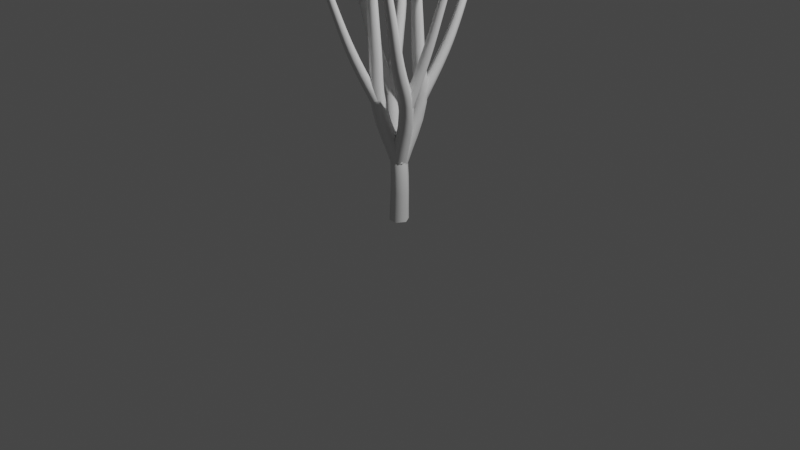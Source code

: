 # Source: 20220203_sap_tree_0001.blend  (saved by Blender 3.1.4; exported with 4.5.12 LTS)
import bpy
from mathutils import Matrix  # noqa: F401  (used for matrix-valued properties, if any)

bpy.ops.wm.read_factory_settings(use_empty=True)
scene = bpy.context.scene
scene.name = 'Scene'

# ---- collections
col_collection = bpy.data.collections.new('Collection'); scene.collection.children.link(col_collection)

# ---- world
world_world = bpy.data.worlds.new('World'); scene.world = world_world
world_world.use_nodes = True; world_world.node_tree.nodes.clear()
_N = world_world.node_tree.nodes; _L = world_world.node_tree.links
n0 = _N.new('ShaderNodeOutputWorld'); n0.name = 'World Output'; n0.location = (300, 300)
n1 = _N.new('ShaderNodeBackground'); n1.name = 'Background'; n1.location = (10, 300)
n1.inputs[0].default_value = (0.05088, 0.05088, 0.05088, 1.0)
_L.new(n1.outputs[0], n0.inputs[0])
n0.is_active_output = True
world_world.color = (0.05088, 0.05088, 0.05088)
world_world.use_sun_shadow = False
world_world.sun_shadow_jitter_overblur = 0.0

# ---- cameras
cam_camera = bpy.data.cameras.new('Camera')
cam_camera.clip_end = 100.0
cam_camera.ortho_scale = 7.314

# ---- lights
light_light = bpy.data.lights.new('Light', 'POINT')
light_light.transmission_factor = 0.0
light_light.energy = 1000.0
light_light.shadow_soft_size = 0.1
light_light.shadow_maximum_resolution = 0.006
light_light.use_absolute_resolution = True

# ---- curves / text
cu_tree = bpy.data.curves.new('tree', 'CURVE')
cu_tree.dimensions = '3D'
_sp = cu_tree.splines.new('BEZIER'); _sp.bezier_points.add(8)
_sp.bezier_points.foreach_set('co', [0.0, 0.0, 0.0, 0.0, 0.0, 0.6378, -0.191, 0.08017, 1.241, -0.2974, 0.2507, 1.733, -0.3803, 0.3884, 2.198, -0.5591, 0.4758, 2.69, -0.7066, 0.5468, 3.157, -0.8408, 0.599, 3.664, -0.9787, 0.6625, 4.207])
_sp.bezier_points.foreach_set('handle_left', [0.0, 0.0, -0.2126, 0.03779, -0.01587, 0.3922, -0.1284, 0.02427, 1.007, -0.2591, 0.1883, 1.539, -0.3315, 0.3455, 2.018, -0.4933, 0.4439, 2.496, -0.6532, 0.5234, 2.973, -0.7894, 0.5772, 3.466, -0.9248, 0.6377, 3.995])
_sp.bezier_points.foreach_set('handle_right', [0.0, 0.0, 0.2126, -0.03779, 0.01587, 0.8834, -0.2431, 0.1268, 1.436, -0.3328, 0.3084, 1.913, -0.433, 0.4347, 2.393, -0.6204, 0.5056, 2.871, -0.7635, 0.5718, 3.353, -0.8957, 0.6223, 3.876, -1.032, 0.6873, 4.419])
for _p, _l, _r in zip(_sp.bezier_points, ['VECTOR', 'AUTO', 'AUTO', 'AUTO', 'AUTO', 'AUTO', 'AUTO', 'AUTO', 'AUTO'], ['VECTOR', 'AUTO', 'AUTO', 'AUTO', 'AUTO', 'AUTO', 'AUTO', 'AUTO', 'AUTO']): _p.handle_left_type = _l; _p.handle_right_type = _r
_sp.bezier_points.foreach_set('radius', [0.1006, 0.08821, 0.07583, 0.06344, 0.05105, 0.03866, 0.02628, 0.01389, 0.0015])
_sp.resolution_u = 4
_sp = cu_tree.splines.new('BEZIER'); _sp.bezier_points.add(7)
_sp.bezier_points.foreach_set('co', [0.0, 0.0, 0.6378, 0.08378, 0.1872, 1.242, 0.1109, 0.1413, 1.773, 0.1302, 0.09051, 2.399, 0.1568, 0.02829, 3.025, 0.01277, 0.005122, 3.635, -0.1057, -0.02472, 4.206, -0.2334, -0.05114, 4.786])
_sp.bezier_points.foreach_set('handle_left', [-0.02793, -0.06239, 0.4365, 0.06067, 0.1608, 0.9952, 0.1023, 0.1587, 1.565, 0.1213, 0.1125, 2.155, 0.1801, 0.04515, 2.781, 0.0657, 0.01589, 3.396, -0.05812, -0.01382, 3.983, -0.1836, -0.04082, 4.56])
_sp.bezier_points.foreach_set('handle_right', [0.02793, 0.06239, 0.8391, 0.1031, 0.2092, 1.448, 0.1209, 0.1209, 2.017, 0.1392, 0.06841, 2.644, 0.1336, 0.01153, 3.268, -0.03659, -0.004921, 3.857, -0.1542, -0.0358, 4.433, -0.2832, -0.06146, 5.013])
for _p, _l, _r in zip(_sp.bezier_points, ['VECTOR', 'AUTO', 'AUTO', 'AUTO', 'AUTO', 'AUTO', 'AUTO', 'AUTO'], ['VECTOR', 'AUTO', 'AUTO', 'AUTO', 'AUTO', 'AUTO', 'AUTO', 'AUTO']): _p.handle_left_type = _l; _p.handle_right_type = _r
_sp.bezier_points.foreach_set('radius', [0.08821, 0.07583, 0.06344, 0.05105, 0.03866, 0.02628, 0.01389, 0.0015])
_sp.resolution_u = 4
_sp = cu_tree.splines.new('BEZIER'); _sp.bezier_points.add(7)
_sp.bezier_points.foreach_set('co', [0.0, 0.0, 0.6378, 0.1872, -0.08378, 1.242, 0.2871, -0.2827, 1.727, 0.3557, -0.4184, 2.159, 0.4256, -0.5589, 2.662, 0.5794, -0.678, 3.176, 0.6997, -0.782, 3.661, 0.7987, -0.8635, 4.187])
_sp.bezier_points.foreach_set('handle_left', [-0.06239, 0.02793, 0.4365, 0.1268, -0.02047, 1.009, 0.252, -0.213, 1.534, 0.3305, -0.3681, 1.99, 0.383, -0.509, 2.467, 0.5241, -0.6329, 2.974, 0.6579, -0.7466, 3.47, 0.76, -0.8317, 3.982])
_sp.bezier_points.foreach_set('handle_right', [0.06239, -0.02793, 0.8391, 0.2377, -0.1368, 1.437, 0.3173, -0.3426, 1.893, 0.3848, -0.4763, 2.355, 0.47, -0.6109, 2.866, 0.6308, -0.7199, 3.364, 0.7439, -0.8194, 3.864, 0.8373, -0.8953, 4.392])
for _p, _l, _r in zip(_sp.bezier_points, ['VECTOR', 'AUTO', 'AUTO', 'AUTO', 'AUTO', 'AUTO', 'AUTO', 'AUTO'], ['VECTOR', 'AUTO', 'AUTO', 'AUTO', 'AUTO', 'AUTO', 'AUTO', 'AUTO']): _p.handle_left_type = _l; _p.handle_right_type = _r
_sp.bezier_points.foreach_set('radius', [0.08821, 0.07583, 0.06344, 0.05105, 0.03866, 0.02628, 0.01389, 0.0015])
_sp.resolution_u = 4
_sp = cu_tree.splines.new('BEZIER'); _sp.bezier_points.add(7)
_sp.bezier_points.foreach_set('co', [0.0, 0.0, 0.6378, -0.08378, -0.1872, 1.242, -0.08927, -0.2221, 1.774, -0.09706, -0.2591, 2.407, -0.09091, -0.3077, 3.039, -0.0856, -0.3363, 3.67, -0.0605, -0.3845, 4.304, -0.2138, -0.3963, 4.916])
_sp.bezier_points.foreach_set('handle_left', [0.02793, 0.06239, 0.4365, -0.06599, -0.1421, 0.9974, -0.08692, -0.2092, 1.566, -0.09674, -0.2424, 2.16, -0.09315, -0.2926, 2.792, -0.09151, -0.3214, 3.424, -0.03497, -0.3726, 4.057, -0.1539, -0.3917, 4.677])
_sp.bezier_points.foreach_set('handle_right', [-0.02793, -0.06239, 0.8391, -0.09867, -0.2249, 1.446, -0.09207, -0.2374, 2.021, -0.09738, -0.2758, 2.654, -0.08868, -0.3228, 3.285, -0.07966, -0.3514, 3.918, -0.08583, -0.3963, 4.549, -0.2736, -0.401, 5.154])
for _p, _l, _r in zip(_sp.bezier_points, ['VECTOR', 'AUTO', 'AUTO', 'AUTO', 'AUTO', 'AUTO', 'AUTO', 'AUTO'], ['VECTOR', 'AUTO', 'AUTO', 'AUTO', 'AUTO', 'AUTO', 'AUTO', 'AUTO']): _p.handle_left_type = _l; _p.handle_right_type = _r
_sp.bezier_points.foreach_set('radius', [0.08821, 0.07583, 0.06344, 0.05105, 0.03866, 0.02628, 0.01389, 0.0015])
_sp.resolution_u = 4
_sp = cu_tree.splines.new('BEZIER'); _sp.bezier_points.add(6)
_sp.bezier_points.foreach_set('co', [-0.191, 0.08017, 1.241, -0.3461, 0.01449, 1.745, -0.4795, -0.05074, 2.261, -0.6095, -0.09915, 2.806, -0.556, -0.18, 3.375, -0.511, -0.2465, 3.98, -0.53, -0.1051, 4.584])
_sp.bezier_points.foreach_set('handle_left', [-0.1392, 0.1021, 1.073, -0.2901, 0.03993, 1.547, -0.4292, -0.02897, 2.059, -0.5941, -0.07399, 2.588, -0.5748, -0.152, 3.152, -0.5162, -0.2609, 3.742, -0.5226, -0.1603, 4.348])
_sp.bezier_points.foreach_set('handle_right', [-0.2427, 0.05828, 1.409, -0.4028, -0.01119, 1.946, -0.5322, -0.07352, 2.473, -0.6254, -0.125, 3.029, -0.5362, -0.2097, 3.61, -0.5057, -0.2319, 4.222, -0.5375, -0.04994, 4.82])
for _p, _l, _r in zip(_sp.bezier_points, ['VECTOR', 'AUTO', 'AUTO', 'AUTO', 'AUTO', 'AUTO', 'AUTO'], ['VECTOR', 'AUTO', 'AUTO', 'AUTO', 'AUTO', 'AUTO', 'AUTO']): _p.handle_left_type = _l; _p.handle_right_type = _r
_sp.bezier_points.foreach_set('radius', [0.06322, 0.05289, 0.04256, 0.03223, 0.02191, 0.01158, 0.001251])
_sp.resolution_u = 4
_sp = cu_tree.splines.new('BEZIER'); _sp.bezier_points.add(6)
_sp.bezier_points.foreach_set('co', [0.08378, 0.1872, 1.242, 0.1626, 0.4363, 1.707, 0.21, 0.5772, 2.062, 0.2496, 0.7318, 2.519, 0.4015, 0.8515, 3.011, 0.5136, 0.9507, 3.49, 0.621, 1.173, 3.981])
_sp.bezier_points.foreach_set('handle_left', [0.05749, 0.1041, 1.086, 0.1344, 0.3493, 1.52, 0.1946, 0.5258, 1.922, 0.2145, 0.6798, 2.341, 0.3488, 0.8077, 2.817, 0.4723, 0.8914, 3.308, 0.5791, 1.086, 3.789])
_sp.bezier_points.foreach_set('handle_right', [0.1101, 0.2702, 1.397, 0.183, 0.4989, 1.842, 0.2294, 0.6421, 2.238, 0.288, 0.7884, 2.714, 0.4516, 0.8931, 3.196, 0.5588, 1.016, 3.69, 0.6629, 1.259, 4.172])
for _p, _l, _r in zip(_sp.bezier_points, ['VECTOR', 'AUTO', 'AUTO', 'AUTO', 'AUTO', 'AUTO', 'AUTO'], ['VECTOR', 'AUTO', 'AUTO', 'AUTO', 'AUTO', 'AUTO', 'AUTO']): _p.handle_left_type = _l; _p.handle_right_type = _r
_sp.bezier_points.foreach_set('radius', [0.06348, 0.05311, 0.04274, 0.03237, 0.022, 0.01163, 0.001256])
_sp.resolution_u = 4
_sp = cu_tree.splines.new('BEZIER'); _sp.bezier_points.add(6)
_sp.bezier_points.foreach_set('co', [0.1872, -0.08378, 1.242, 0.3345, 0.007972, 1.747, 0.464, 0.08003, 2.257, 0.5824, 0.1563, 2.799, 0.6951, 0.2199, 3.36, 0.7855, 0.2808, 3.937, 0.7062, 0.331, 4.534])
_sp.bezier_points.foreach_set('handle_left', [0.1381, -0.1144, 1.073, 0.2804, -0.02408, 1.548, 0.4168, 0.05183, 2.057, 0.5379, 0.1293, 2.587, 0.6558, 0.1959, 3.14, 0.7829, 0.2592, 3.709, 0.7371, 0.3114, 4.301])
_sp.bezier_points.foreach_set('handle_right', [0.2363, -0.0532, 1.41, 0.3884, 0.03988, 1.944, 0.5138, 0.1098, 2.468, 0.6282, 0.184, 3.017, 0.7352, 0.2445, 3.584, 0.7882, 0.303, 4.172, 0.6752, 0.3507, 4.767])
for _p, _l, _r in zip(_sp.bezier_points, ['VECTOR', 'AUTO', 'AUTO', 'AUTO', 'AUTO', 'AUTO', 'AUTO'], ['VECTOR', 'AUTO', 'AUTO', 'AUTO', 'AUTO', 'AUTO', 'AUTO']): _p.handle_left_type = _l; _p.handle_right_type = _r
_sp.bezier_points.foreach_set('radius', [0.06348, 0.05311, 0.04274, 0.03237, 0.022, 0.01163, 0.001256])
_sp.resolution_u = 4
_sp = cu_tree.splines.new('BEZIER'); _sp.bezier_points.add(6)
_sp.bezier_points.foreach_set('co', [-0.08378, -0.1872, 1.242, -0.1789, -0.4013, 1.721, -0.2373, -0.5462, 2.13, -0.302, -0.6845, 2.616, -0.349, -0.8208, 3.144, -0.4066, -0.9436, 3.697, -0.5742, -0.9915, 4.251])
_sp.bezier_points.foreach_set('handle_left', [-0.05208, -0.1158, 1.082, -0.1464, -0.3249, 1.53, -0.215, -0.4946, 1.969, -0.2808, -0.6327, 2.425, -0.329, -0.7711, 2.937, -0.3631, -0.9103, 3.481, -0.5088, -0.9728, 4.035])
_sp.bezier_points.foreach_set('handle_right', [-0.1155, -0.2585, 1.402, -0.2055, -0.4639, 1.878, -0.2631, -0.606, 2.318, -0.3248, -0.7402, 2.821, -0.3698, -0.8724, 3.359, -0.4511, -0.9777, 3.917, -0.6396, -1.01, 4.468])
for _p, _l, _r in zip(_sp.bezier_points, ['VECTOR', 'AUTO', 'AUTO', 'AUTO', 'AUTO', 'AUTO', 'AUTO'], ['VECTOR', 'AUTO', 'AUTO', 'AUTO', 'AUTO', 'AUTO', 'AUTO']): _p.handle_left_type = _l; _p.handle_right_type = _r
_sp.bezier_points.foreach_set('radius', [0.06348, 0.05311, 0.04274, 0.03237, 0.022, 0.01163, 0.001256])
_sp.resolution_u = 4
_sp = cu_tree.splines.new('BEZIER'); _sp.bezier_points.add(4)
_sp.bezier_points.foreach_set('co', [-0.3803, 0.3884, 2.198, -0.3593, 0.5336, 2.708, -0.3361, 0.6599, 3.255, -0.3278, 0.7893, 3.826, -0.3049, 0.8898, 4.407])
_sp.bezier_points.foreach_set('handle_left', [-0.3874, 0.34, 2.029, -0.3676, 0.482, 2.508, -0.3422, 0.6111, 3.041, -0.3339, 0.7445, 3.602, -0.3139, 0.8506, 4.18])
_sp.bezier_points.foreach_set('handle_right', [-0.3733, 0.4368, 2.368, -0.3504, 0.5883, 2.92, -0.3298, 0.7109, 3.478, -0.3217, 0.8344, 4.052, -0.296, 0.929, 4.634])
for _p, _l, _r in zip(_sp.bezier_points, ['VECTOR', 'AUTO', 'AUTO', 'AUTO', 'AUTO'], ['VECTOR', 'AUTO', 'AUTO', 'AUTO', 'AUTO']): _p.handle_left_type = _l; _p.handle_right_type = _r
_sp.bezier_points.foreach_set('radius', [0.04245, 0.03215, 0.02185, 0.01155, 0.001247])
_sp.resolution_u = 4
_sp = cu_tree.splines.new('BEZIER'); _sp.bezier_points.add(3)
_sp.bezier_points.foreach_set('co', [0.1568, 0.02829, 3.025, 0.3235, -0.07186, 3.621, 0.4594, -0.1606, 4.137, 0.5631, -0.3321, 4.647])
_sp.bezier_points.foreach_set('handle_left', [0.1012, 0.06167, 2.827, 0.2602, -0.03226, 3.388, 0.4127, -0.11, 3.938, 0.5226, -0.2651, 4.448])
_sp.bezier_points.foreach_set('handle_right', [0.2124, -0.005094, 3.224, 0.3782, -0.1061, 3.822, 0.5067, -0.2118, 4.34, 0.6036, -0.399, 4.846])
for _p, _l, _r in zip(_sp.bezier_points, ['VECTOR', 'AUTO', 'AUTO', 'AUTO'], ['VECTOR', 'AUTO', 'AUTO', 'AUTO']): _p.handle_left_type = _l; _p.handle_right_type = _r
_sp.bezier_points.foreach_set('radius', [0.03798, 0.02581, 0.01364, 0.001474])
_sp.resolution_u = 4
_sp = cu_tree.splines.new('BEZIER'); _sp.bezier_points.add(3)
_sp.bezier_points.foreach_set('co', [0.4256, -0.5589, 2.662, 0.372, -0.7057, 3.189, 0.3381, -0.8418, 3.728, 0.2904, -0.9656, 4.287])
_sp.bezier_points.foreach_set('handle_left', [0.4435, -0.51, 2.487, 0.389, -0.6509, 2.982, 0.3538, -0.7918, 3.517, 0.309, -0.9173, 4.069])
_sp.bezier_points.foreach_set('handle_right', [0.4077, -0.6078, 2.838, 0.3548, -0.7614, 3.398, 0.322, -0.8934, 3.946, 0.2717, -1.014, 4.506])
for _p, _l, _r in zip(_sp.bezier_points, ['VECTOR', 'AUTO', 'AUTO', 'AUTO'], ['VECTOR', 'AUTO', 'AUTO', 'AUTO']): _p.handle_left_type = _l; _p.handle_right_type = _r
_sp.bezier_points.foreach_set('radius', [0.03329, 0.02263, 0.01196, 0.001292])
_sp.resolution_u = 4
_sp = cu_tree.splines.new('BEZIER'); _sp.bezier_points.add(3)
_sp.bezier_points.foreach_set('co', [-0.6095, -0.09915, 2.806, -0.8337, -0.1057, 3.338, -0.9839, -0.1116, 3.797, -1.141, -0.1041, 4.315])
_sp.bezier_points.foreach_set('handle_left', [-0.5348, -0.09695, 2.628, -0.7549, -0.1031, 3.127, -0.9271, -0.1118, 3.617, -1.08, -0.107, 4.113])
_sp.bezier_points.foreach_set('handle_right', [-0.6843, -0.1013, 2.983, -0.8997, -0.108, 3.515, -1.047, -0.1115, 3.999, -1.203, -0.1011, 4.517])
for _p, _l, _r in zip(_sp.bezier_points, ['VECTOR', 'AUTO', 'AUTO', 'AUTO'], ['VECTOR', 'AUTO', 'AUTO', 'AUTO']): _p.handle_left_type = _l; _p.handle_right_type = _r
_sp.bezier_points.foreach_set('radius', [0.02918, 0.01983, 0.01048, 0.001132])
_sp.resolution_u = 4
_sp = cu_tree.splines.new('BEZIER'); _sp.bezier_points.add(3)
_sp.bezier_points.foreach_set('co', [0.2496, 0.7318, 2.519, 0.1554, 0.8744, 3.02, 0.07679, 0.9962, 3.532, -0.003071, 1.122, 4.077])
_sp.bezier_points.foreach_set('handle_left', [0.281, 0.6842, 2.353, 0.189, 0.8229, 2.823, 0.1069, 0.9492, 3.332, 0.02811, 1.073, 3.864])
_sp.bezier_points.foreach_set('handle_right', [0.2182, 0.7793, 2.686, 0.1215, 0.9262, 3.218, 0.04495, 1.046, 3.745, -0.03425, 1.171, 4.289])
for _p, _l, _r in zip(_sp.bezier_points, ['VECTOR', 'AUTO', 'AUTO', 'AUTO'], ['VECTOR', 'AUTO', 'AUTO', 'AUTO']): _p.handle_left_type = _l; _p.handle_right_type = _r
_sp.bezier_points.foreach_set('radius', [0.02683, 0.01824, 0.009638, 0.001041])
_sp.resolution_u = 4
_sp = cu_tree.splines.new('BEZIER'); _sp.bezier_points.add(1)
_sp.bezier_points.foreach_set('co', [-0.0605, -0.3845, 4.304, 0.1152, -0.4787, 4.902])
_sp.bezier_points.foreach_set('handle_left', [-0.1191, -0.3531, 4.104, 0.0466, -0.4419, 4.669])
_sp.bezier_points.foreach_set('handle_right', [-0.001937, -0.4159, 4.503, 0.1838, -0.5154, 5.136])
for _p, _l, _r in zip(_sp.bezier_points, ['VECTOR', 'AUTO'], ['VECTOR', 'AUTO']): _p.handle_left_type = _l; _p.handle_right_type = _r
_sp.bezier_points.foreach_set('radius', [0.01373, 0.001483])
_sp.resolution_u = 4
_sp = cu_tree.splines.new('BEZIER'); _sp.bezier_points.add(1)
_sp.bezier_points.foreach_set('co', [-0.511, -0.2465, 3.98, -0.4606, -0.4714, 4.556])
_sp.bezier_points.foreach_set('handle_left', [-0.5278, -0.1716, 3.787, -0.4803, -0.3836, 4.331])
_sp.bezier_points.foreach_set('handle_right', [-0.4942, -0.3215, 4.172, -0.4409, -0.5592, 4.781])
for _p, _l, _r in zip(_sp.bezier_points, ['VECTOR', 'AUTO'], ['VECTOR', 'AUTO']): _p.handle_left_type = _l; _p.handle_right_type = _r
_sp.bezier_points.foreach_set('radius', [0.01127, 0.001218])
_sp.resolution_u = 4
_sp = cu_tree.splines.new('BEZIER'); _sp.bezier_points.add(1)
_sp.bezier_points.foreach_set('co', [0.5136, 0.9507, 3.49, 0.6239, 0.8441, 4.017])
_sp.bezier_points.foreach_set('handle_left', [0.4769, 0.9863, 3.315, 0.5808, 0.8857, 3.812])
_sp.bezier_points.foreach_set('handle_right', [0.5504, 0.9152, 3.666, 0.667, 0.8025, 4.223])
for _p, _l, _r in zip(_sp.bezier_points, ['VECTOR', 'AUTO'], ['VECTOR', 'AUTO']): _p.handle_left_type = _l; _p.handle_right_type = _r
_sp.bezier_points.foreach_set('radius', [0.01, 0.001081])
_sp.resolution_u = 4
_sp = cu_tree.splines.new('BEZIER'); _sp.bezier_points.add(1)
_sp.bezier_points.foreach_set('co', [0.7855, 0.2808, 3.937, 0.9732, 0.3159, 4.511])
_sp.bezier_points.foreach_set('handle_left', [0.723, 0.2691, 3.746, 0.8999, 0.3022, 4.287])
_sp.bezier_points.foreach_set('handle_right', [0.8481, 0.2925, 4.129, 1.046, 0.3296, 4.734])
for _p, _l, _r in zip(_sp.bezier_points, ['VECTOR', 'AUTO'], ['VECTOR', 'AUTO']): _p.handle_left_type = _l; _p.handle_right_type = _r
_sp.bezier_points.foreach_set('radius', [0.01101, 0.001189])
_sp.resolution_u = 4
_sp = cu_tree.splines.new('BEZIER'); _sp.bezier_points.add(1)
_sp.bezier_points.foreach_set('co', [-0.4066, -0.9436, 3.697, -0.3755, -1.103, 4.255])
_sp.bezier_points.foreach_set('handle_left', [-0.417, -0.8905, 3.51, -0.3877, -1.041, 4.037])
_sp.bezier_points.foreach_set('handle_right', [-0.3963, -0.9967, 3.883, -0.3634, -1.165, 4.473])
for _p, _l, _r in zip(_sp.bezier_points, ['VECTOR', 'AUTO'], ['VECTOR', 'AUTO']): _p.handle_left_type = _l; _p.handle_right_type = _r
_sp.bezier_points.foreach_set('radius', [0.0106, 0.001145])
_sp.resolution_u = 4
_sp = cu_tree.splines.new('BEZIER'); _sp.bezier_points.add(1)
_sp.bezier_points.foreach_set('co', [0.4594, -0.1606, 4.137, 0.5521, -0.1264, 4.676])
_sp.bezier_points.foreach_set('handle_left', [0.4286, -0.172, 3.958, 0.5159, -0.1397, 4.466])
_sp.bezier_points.foreach_set('handle_right', [0.4903, -0.1492, 4.317, 0.5882, -0.113, 4.887])
for _p, _l, _r in zip(_sp.bezier_points, ['VECTOR', 'AUTO'], ['VECTOR', 'AUTO']): _p.handle_left_type = _l; _p.handle_right_type = _r
_sp.bezier_points.foreach_set('radius', [0.01172, 0.001266])
_sp.resolution_u = 4
cu_tree.bevel_resolution = 1
cu_tree.bevel_depth = 1.0
cu_tree.resolution_u = 4
cu_tree.fill_mode = 'FULL'

# ---- objects
ob_tree = bpy.data.objects.new('tree', cu_tree)
ob_light = bpy.data.objects.new('Light', light_light)
ob_camera = bpy.data.objects.new('Camera', cam_camera)

# ---- transforms, parenting, visibility, modifiers, constraints
ob_tree.location = (0.0, 0.0, 0.0)
ob_light.location = (4.076, 1.005, 5.904)
ob_light.rotation_euler = (0.6503, 0.05522, 1.866)
ob_light.lock_rotations_4d = False
ob_light.empty_display_type = 'ARROWS'
ob_light.color = (0.0, 0.0, 0.0, 0.0)
ob_light.lineart.crease_threshold = 0.0
ob_camera.location = (7.359, -6.926, 4.958)
ob_camera.rotation_euler = (1.109, 0.0, 0.8149)
ob_camera.lock_rotations_4d = False
ob_camera.empty_display_type = 'ARROWS'
ob_camera.color = (0.0, 0.0, 0.0, 0.0)
ob_camera.display_type = 'WIRE'
ob_camera.lineart.crease_threshold = 0.0

# ---- collection membership
scene.collection.objects.link(ob_tree)
col_collection.objects.link(ob_light)
col_collection.objects.link(ob_camera)

# ---- scene / render settings (as saved in the file)
scene.camera = ob_camera
scene.frame_start = 1; scene.frame_end = 250; scene.frame_set(1)
scene.render.engine = 'BLENDER_EEVEE_NEXT'
scene.cycles.sampling_pattern = 'TABULATED_SOBOL'
scene.cycles.use_light_tree = False
scene.view_settings.view_transform = 'Filmic'
bpy.context.view_layer.update()
